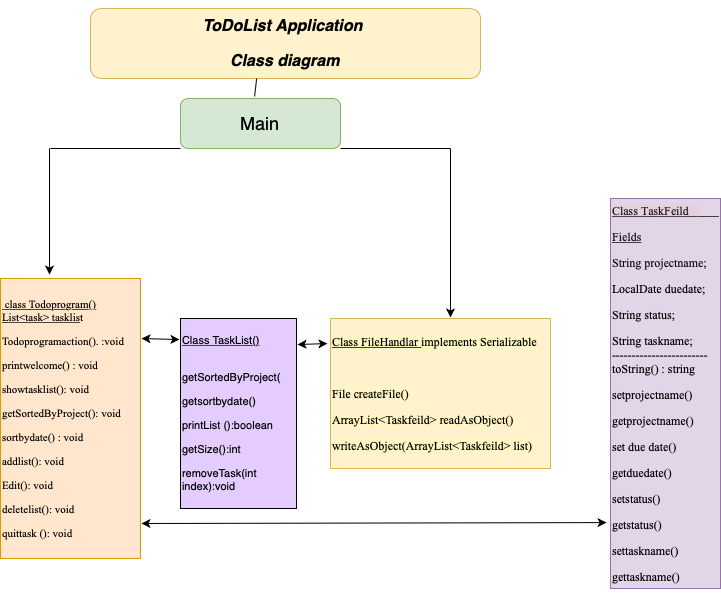

The diagram above was exported from draw.io. Its source (the exported page's mxGraphModel, read from the mxfile embedded in the PNG):
<mxGraphModel dx="871" dy="573" grid="1" gridSize="10" guides="1" tooltips="1" connect="1" arrows="1" fold="1" page="1" pageScale="1" pageWidth="827" pageHeight="1169" math="0" shadow="0">
  <root>
    <mxCell id="0" />
    <mxCell id="1" parent="0" />
    <mxCell id="qHcnaCL6E14AT8QgO4CW-5" value="&lt;p style=&quot;font-size: 11px&quot;&gt;&lt;span style=&quot;background-color: rgb(255 , 230 , 204)&quot;&gt;&lt;font style=&quot;font-size: 11px&quot;&gt;&lt;u&gt;&lt;font style=&quot;font-size: 11px&quot;&gt;&lt;font face=&quot;Times New Roman&quot; style=&quot;font-size: 11px&quot;&gt;&amp;nbsp;&lt;/font&gt;&lt;font face=&quot;Times New Roman&quot; style=&quot;font-size: 11px&quot;&gt;class &lt;font style=&quot;font-size: 11px&quot;&gt;Todoprogram&lt;/font&gt;()&lt;br&gt;&lt;/font&gt;&lt;/font&gt;&lt;/u&gt;&lt;font face=&quot;Times New Roman&quot; style=&quot;font-size: 11px&quot;&gt;&lt;u&gt;List&amp;lt;task&amp;gt; tasklis&lt;/u&gt;t&lt;/font&gt;&lt;/font&gt;&lt;/span&gt;&lt;/p&gt;&lt;p style=&quot;font-size: 11px&quot;&gt;&lt;font face=&quot;Times New Roman&quot; style=&quot;background-color: rgb(255 , 230 , 204) ; font-size: 11px&quot;&gt;Todoprogramaction&lt;span&gt;(). :&lt;/span&gt;void&lt;/font&gt;&lt;/p&gt;&lt;p style=&quot;font-size: 11px&quot;&gt;&lt;span style=&quot;background-color: rgb(255 , 230 , 204)&quot;&gt;&lt;font style=&quot;font-size: 11px&quot;&gt;&lt;font face=&quot;Times New Roman&quot; style=&quot;font-size: 11px&quot;&gt;printwelcome()&amp;nbsp;: void&lt;/font&gt;&lt;span style=&quot;font-family: &amp;#34;times new roman&amp;#34;&quot;&gt;&amp;nbsp;&lt;/span&gt;&lt;/font&gt;&lt;/span&gt;&lt;/p&gt;&lt;p style=&quot;font-size: 11px&quot;&gt;&lt;font face=&quot;Times New Roman&quot; style=&quot;background-color: rgb(255 , 230 , 204) ; font-size: 11px&quot;&gt;showtasklist(): void&amp;nbsp;&lt;/font&gt;&lt;/p&gt;&lt;p style=&quot;font-size: 11px&quot;&gt;&lt;font face=&quot;Times New Roman&quot; style=&quot;background-color: rgb(255 , 230 , 204) ; font-size: 11px&quot;&gt;getSortedByProject(): void&amp;nbsp;&lt;/font&gt;&lt;/p&gt;&lt;p style=&quot;font-size: 11px&quot;&gt;&lt;span style=&quot;background-color: rgb(255 , 230 , 204)&quot;&gt;&lt;font style=&quot;font-size: 11px&quot;&gt;&lt;font face=&quot;Times New Roman&quot; style=&quot;font-size: 11px&quot;&gt;sortbydate() : void&lt;/font&gt;&lt;span style=&quot;font-family: &amp;#34;times new roman&amp;#34;&quot;&gt;&amp;nbsp;&lt;/span&gt;&lt;/font&gt;&lt;/span&gt;&lt;/p&gt;&lt;p style=&quot;font-size: 11px&quot;&gt;&lt;font face=&quot;Times New Roman&quot; style=&quot;background-color: rgb(255 , 230 , 204) ; font-size: 11px&quot;&gt;addlist(): void&lt;/font&gt;&lt;/p&gt;&lt;p style=&quot;font-size: 11px&quot;&gt;&lt;span style=&quot;background-color: rgb(255 , 230 , 204)&quot;&gt;&lt;font style=&quot;font-size: 11px&quot;&gt;&lt;font face=&quot;Times New Roman&quot; style=&quot;font-size: 11px&quot;&gt;Edit(): void&lt;/font&gt;&lt;span style=&quot;font-family: &amp;#34;times new roman&amp;#34;&quot;&gt;&amp;nbsp;&lt;/span&gt;&lt;/font&gt;&lt;/span&gt;&lt;/p&gt;&lt;p style=&quot;font-size: 11px&quot;&gt;&lt;span style=&quot;background-color: rgb(255 , 230 , 204)&quot;&gt;&lt;font style=&quot;font-size: 11px&quot;&gt;&lt;font face=&quot;Times New Roman&quot; style=&quot;font-size: 11px&quot;&gt;deletelist(): void&lt;/font&gt;&lt;span style=&quot;font-family: &amp;#34;times new roman&amp;#34;&quot;&gt;&amp;nbsp;&lt;/span&gt;&lt;/font&gt;&lt;/span&gt;&lt;/p&gt;&lt;p style=&quot;font-size: 11px&quot;&gt;&lt;span style=&quot;font-family: &amp;#34;times new roman&amp;#34; ; white-space: normal ; background-color: rgb(255 , 230 , 204)&quot;&gt;&lt;font style=&quot;font-size: 11px&quot;&gt;quittask (): void&amp;nbsp;&lt;/font&gt;&lt;/span&gt;&lt;/p&gt;" style="rounded=0;whiteSpace=wrap;html=1;align=left;strokeColor=#d79b00;fillColor=#ffe6cc;" parent="1" vertex="1">
      <mxGeometry x="20" y="650" width="140" height="280" as="geometry" />
    </mxCell>
    <mxCell id="RDdgI2a5RbSz2hGO2HG--1" value="&lt;p style=&quot;font-size: 11px&quot;&gt;&lt;font style=&quot;font-size: 11px&quot;&gt;&lt;u&gt;Class TaskList()&lt;/u&gt;&lt;/font&gt;&lt;/p&gt;&lt;p style=&quot;font-size: 11px&quot;&gt;&lt;font style=&quot;font-size: 11px&quot;&gt;&lt;font style=&quot;font-size: 11px&quot;&gt;&lt;u&gt;&lt;br&gt;&lt;/u&gt;&lt;/font&gt;&lt;font style=&quot;font-size: 11px&quot;&gt;getSortedByProject(&lt;/font&gt;&lt;/font&gt;&lt;/p&gt;&lt;p style=&quot;font-size: 11px&quot;&gt;&lt;font style=&quot;font-size: 11px&quot;&gt;getsortbydate()&lt;/font&gt;&lt;/p&gt;&lt;p style=&quot;font-size: 11px&quot;&gt;&lt;font style=&quot;font-size: 11px&quot;&gt;printList ():boolean&lt;/font&gt;&lt;/p&gt;&lt;p style=&quot;font-size: 11px&quot;&gt;&lt;font style=&quot;font-size: 11px&quot;&gt;getSize():int&lt;/font&gt;&lt;/p&gt;&lt;p style=&quot;font-size: 11px&quot;&gt;&lt;font style=&quot;font-size: 11px&quot;&gt;removeTask(int index):void&lt;/font&gt;&lt;/p&gt;" style="rounded=0;whiteSpace=wrap;html=1;align=left;fillColor=#E5CCFF;" parent="1" vertex="1">
      <mxGeometry x="200" y="690" width="116" height="190" as="geometry" />
    </mxCell>
    <mxCell id="RDdgI2a5RbSz2hGO2HG--3" value="&lt;p&gt;&lt;font style=&quot;font-size: 12px&quot;&gt;&lt;font color=&quot;#1a1a1a&quot; style=&quot;background-color: rgb(230 , 208 , 222) ; font-size: 12px&quot;&gt;&lt;span style=&quot;font-family: &amp;#34;times new roman&amp;#34;&quot;&gt;&lt;u&gt;Class&amp;nbsp;&lt;/u&gt;&lt;/span&gt;&lt;u style=&quot;font-family: &amp;#34;times new roman&amp;#34;&quot;&gt;T&lt;/u&gt;&lt;u style=&quot;font-family: &amp;#34;times new roman&amp;#34;&quot;&gt;askFeild &amp;nbsp; &lt;/u&gt;&lt;/font&gt;&lt;u style=&quot;font-family: &amp;#34;times new roman&amp;#34; ; color: rgb(15 , 15 , 15)&quot;&gt;&amp;nbsp; &amp;nbsp; &amp;nbsp; &amp;nbsp;&lt;/u&gt;&lt;/font&gt;&lt;/p&gt;&lt;p&gt;&lt;u&gt;&lt;font face=&quot;Times New Roman&quot; color=&quot;#0f0f0f&quot; style=&quot;font-size: 12px&quot;&gt;Fields&lt;/font&gt;&lt;/u&gt;&lt;/p&gt;&lt;p&gt;&lt;/p&gt;&lt;p&gt;&lt;font face=&quot;Times New Roman&quot; style=&quot;font-size: 12px&quot;&gt;&lt;font color=&quot;#0f0f0f&quot; style=&quot;font-size: 12px&quot;&gt;String projectname;&lt;br&gt;&lt;/font&gt;&lt;/font&gt;&lt;/p&gt;&lt;p&gt;&lt;font style=&quot;font-size: 12px&quot;&gt;&lt;font face=&quot;Times New Roman&quot; style=&quot;font-size: 12px&quot;&gt;LocalDate duedate;&lt;br&gt;&lt;/font&gt;&lt;/font&gt;&lt;/p&gt;&lt;p&gt;&lt;font style=&quot;font-size: 12px&quot;&gt;&lt;font face=&quot;Times New Roman&quot; style=&quot;font-size: 12px&quot;&gt;String status;&lt;br&gt;&lt;/font&gt;&lt;/font&gt;&lt;/p&gt;&lt;p&gt;&lt;font style=&quot;font-size: 12px&quot;&gt;&lt;font style=&quot;font-size: 12px&quot;&gt;&lt;font face=&quot;Times New Roman&quot; style=&quot;font-size: 12px&quot;&gt;String taskname;&lt;br&gt;&lt;/font&gt;&lt;/font&gt;&lt;font style=&quot;font-size: 12px&quot;&gt;&lt;font face=&quot;Times New Roman&quot; style=&quot;font-size: 12px&quot;&gt;------------------------&lt;br&gt;&lt;/font&gt;&lt;/font&gt;&lt;font style=&quot;font-size: 12px&quot;&gt;&lt;font face=&quot;Times New Roman&quot; style=&quot;font-size: 12px&quot;&gt;toString() : string&lt;/font&gt;&lt;/font&gt;&lt;/font&gt;&lt;/p&gt;&lt;p&gt;&lt;/p&gt;&lt;p&gt;&lt;font style=&quot;font-size: 12px&quot;&gt;&lt;span style=&quot;font-family: &amp;#34;times new roman&amp;#34;&quot;&gt;setprojectname()&lt;/span&gt;&lt;font face=&quot;Times New Roman&quot; style=&quot;font-size: 12px&quot;&gt;&lt;br&gt;&lt;/font&gt;&lt;/font&gt;&lt;/p&gt;&lt;p&gt;&lt;/p&gt;&lt;p&gt;&lt;/p&gt;&lt;p&gt;&lt;span style=&quot;font-family: &amp;#34;times new roman&amp;#34;&quot;&gt;&lt;font style=&quot;font-size: 12px&quot;&gt;getprojectname()&lt;/font&gt;&lt;/span&gt;&lt;/p&gt;&lt;font style=&quot;font-size: 12px&quot;&gt;&lt;font face=&quot;Times New Roman&quot; style=&quot;font-size: 12px&quot;&gt;&lt;div&gt;&lt;p style=&quot;color: rgb(0 , 0 , 0)&quot;&gt;&lt;font style=&quot;font-size: 12px&quot;&gt;set&amp;nbsp;due date()&lt;/font&gt;&lt;/p&gt;&lt;p style=&quot;color: rgb(0 , 0 , 0)&quot;&gt;&lt;font style=&quot;font-size: 12px&quot;&gt;getduedate()&lt;/font&gt;&lt;/p&gt;&lt;p style=&quot;color: rgb(0 , 0 , 0)&quot;&gt;&lt;font style=&quot;font-size: 12px&quot;&gt;setstatus()&lt;/font&gt;&lt;/p&gt;&lt;p style=&quot;color: rgb(0 , 0 , 0)&quot;&gt;&lt;font style=&quot;font-size: 12px&quot;&gt;getstatus()&lt;/font&gt;&lt;/p&gt;&lt;p style=&quot;color: rgb(0 , 0 , 0)&quot;&gt;&lt;font style=&quot;font-size: 12px&quot;&gt;settaskname()&lt;/font&gt;&lt;/p&gt;&lt;p style=&quot;color: rgb(0 , 0 , 0)&quot;&gt;&lt;font style=&quot;font-size: 12px&quot;&gt;gettaskname(&lt;/font&gt;&lt;font style=&quot;font-size: 12px&quot;&gt;)&lt;/font&gt;&lt;/p&gt;&lt;/div&gt;&lt;/font&gt;&lt;/font&gt;" style="rounded=0;whiteSpace=wrap;html=1;align=left;fillColor=#e1d5e7;strokeColor=#9673a6;" parent="1" vertex="1">
      <mxGeometry x="630" y="570" width="110" height="390" as="geometry" />
    </mxCell>
    <mxCell id="RDdgI2a5RbSz2hGO2HG--6" value="&lt;p&gt;&lt;font style=&quot;font-size: 12px ; background-color: rgb(255 , 244 , 195)&quot; face=&quot;Times New Roman&quot;&gt;&lt;u&gt;&lt;font style=&quot;font-size: 12px&quot;&gt;Class FileHandlar&amp;nbsp;&lt;/font&gt;&lt;/u&gt;implements Serializable&lt;/font&gt;&lt;/p&gt;&lt;p&gt;&lt;font style=&quot;font-size: 12px ; background-color: rgb(255 , 244 , 195)&quot; face=&quot;Times New Roman&quot;&gt;&lt;br&gt;&lt;/font&gt;&lt;/p&gt;&lt;p&gt;&lt;font style=&quot;font-size: 12px ; background-color: rgb(255 , 244 , 195)&quot; face=&quot;Times New Roman&quot;&gt;File createFile()&lt;/font&gt;&lt;/p&gt;&lt;p&gt;&lt;font style=&quot;font-size: 12px ; background-color: rgb(255 , 244 , 195)&quot; face=&quot;Times New Roman&quot;&gt;ArrayList&amp;lt;Taskfeild&amp;gt; readAsObject()&lt;/font&gt;&lt;/p&gt;&lt;p&gt;&lt;font style=&quot;font-size: 12px ; background-color: rgb(255 , 244 , 195)&quot; face=&quot;Times New Roman&quot;&gt;&lt;font style=&quot;font-size: 12px&quot;&gt;writeAsObject&lt;/font&gt;(ArrayList&amp;lt;Taskfeild&amp;gt; list)&lt;/font&gt;&lt;/p&gt;&lt;p&gt;&lt;/p&gt;&lt;p style=&quot;font-size: 11px&quot;&gt;&lt;span style=&quot;background-color: rgb(255 , 244 , 195)&quot;&gt;&lt;font style=&quot;font-size: 11px&quot;&gt;&lt;/font&gt;&lt;/span&gt;&lt;/p&gt;" style="rounded=0;whiteSpace=wrap;html=1;align=left;fillColor=#fff2cc;strokeColor=#d6b656;" parent="1" vertex="1">
      <mxGeometry x="350" y="690" width="220" height="150" as="geometry" />
    </mxCell>
    <mxCell id="RDdgI2a5RbSz2hGO2HG--16" value="&lt;font style=&quot;font-size: 18px&quot;&gt;Main&lt;/font&gt;" style="rounded=1;whiteSpace=wrap;html=1;fillColor=#d5e8d4;strokeColor=#82b366;" parent="1" vertex="1">
      <mxGeometry x="200" y="470" width="160" height="50" as="geometry" />
    </mxCell>
    <mxCell id="RDdgI2a5RbSz2hGO2HG--17" value="&lt;p style=&quot;font-size: 16px&quot;&gt;&lt;font style=&quot;font-size: 16px&quot;&gt;&lt;i&gt;&lt;b&gt;ToDoList Application&amp;nbsp;&lt;/b&gt;&lt;/i&gt;&lt;/font&gt;&lt;/p&gt;&lt;p style=&quot;font-size: 16px&quot;&gt;&lt;font style=&quot;font-size: 16px&quot;&gt;&lt;i&gt;&lt;b&gt;Class diagram&lt;/b&gt;&lt;/i&gt;&lt;/font&gt;&lt;/p&gt;" style="rounded=1;whiteSpace=wrap;html=1;strokeColor=#d6b656;fillColor=#fff2cc;" parent="1" vertex="1">
      <mxGeometry x="110" y="380" width="390" height="70" as="geometry" />
    </mxCell>
    <mxCell id="2xPCbnVmw0ROw2INLp2U-3" value="" style="endArrow=classic;html=1;" edge="1" parent="1">
      <mxGeometry width="50" height="50" relative="1" as="geometry">
        <mxPoint x="470" y="520" as="sourcePoint" />
        <mxPoint x="470" y="689" as="targetPoint" />
      </mxGeometry>
    </mxCell>
    <mxCell id="2xPCbnVmw0ROw2INLp2U-4" value="" style="endArrow=none;html=1;exitX=1;exitY=1;exitDx=0;exitDy=0;" edge="1" parent="1" source="RDdgI2a5RbSz2hGO2HG--16">
      <mxGeometry width="50" height="50" relative="1" as="geometry">
        <mxPoint x="360" y="660" as="sourcePoint" />
        <mxPoint x="470" y="520" as="targetPoint" />
      </mxGeometry>
    </mxCell>
    <mxCell id="2xPCbnVmw0ROw2INLp2U-5" value="" style="endArrow=classic;html=1;entryX=0.35;entryY=-0.014;entryDx=0;entryDy=0;entryPerimeter=0;" edge="1" parent="1" target="qHcnaCL6E14AT8QgO4CW-5">
      <mxGeometry width="50" height="50" relative="1" as="geometry">
        <mxPoint x="69" y="520" as="sourcePoint" />
        <mxPoint x="180" y="630" as="targetPoint" />
      </mxGeometry>
    </mxCell>
    <mxCell id="2xPCbnVmw0ROw2INLp2U-6" value="" style="endArrow=none;html=1;entryX=0;entryY=1;entryDx=0;entryDy=0;" edge="1" parent="1" target="RDdgI2a5RbSz2hGO2HG--16">
      <mxGeometry width="50" height="50" relative="1" as="geometry">
        <mxPoint x="70" y="520" as="sourcePoint" />
        <mxPoint x="410" y="610" as="targetPoint" />
      </mxGeometry>
    </mxCell>
    <mxCell id="2xPCbnVmw0ROw2INLp2U-7" value="" style="endArrow=classic;startArrow=classic;html=1;exitX=1.009;exitY=0.137;exitDx=0;exitDy=0;entryX=-0.014;entryY=0.167;entryDx=0;entryDy=0;entryPerimeter=0;exitPerimeter=0;" edge="1" parent="1" source="RDdgI2a5RbSz2hGO2HG--1" target="RDdgI2a5RbSz2hGO2HG--6">
      <mxGeometry width="50" height="50" relative="1" as="geometry">
        <mxPoint x="270" y="750" as="sourcePoint" />
        <mxPoint x="435" y="740" as="targetPoint" />
      </mxGeometry>
    </mxCell>
    <mxCell id="2xPCbnVmw0ROw2INLp2U-10" value="" style="endArrow=classic;startArrow=classic;html=1;entryX=-0.009;entryY=0.111;entryDx=0;entryDy=0;entryPerimeter=0;" edge="1" parent="1" target="RDdgI2a5RbSz2hGO2HG--1">
      <mxGeometry width="50" height="50" relative="1" as="geometry">
        <mxPoint x="161" y="710" as="sourcePoint" />
        <mxPoint x="202" y="705" as="targetPoint" />
      </mxGeometry>
    </mxCell>
    <mxCell id="2xPCbnVmw0ROw2INLp2U-11" value="" style="endArrow=classic;startArrow=classic;html=1;entryX=-0.036;entryY=0.831;entryDx=0;entryDy=0;entryPerimeter=0;exitX=1.007;exitY=0.875;exitDx=0;exitDy=0;exitPerimeter=0;" edge="1" parent="1" source="qHcnaCL6E14AT8QgO4CW-5" target="RDdgI2a5RbSz2hGO2HG--3">
      <mxGeometry width="50" height="50" relative="1" as="geometry">
        <mxPoint x="360" y="810" as="sourcePoint" />
        <mxPoint x="580" y="890" as="targetPoint" />
      </mxGeometry>
    </mxCell>
    <mxCell id="2xPCbnVmw0ROw2INLp2U-12" value="" style="endArrow=none;html=1;entryX=0.426;entryY=1;entryDx=0;entryDy=0;exitX=0.463;exitY=-0.04;exitDx=0;exitDy=0;entryPerimeter=0;exitPerimeter=0;" edge="1" parent="1" source="RDdgI2a5RbSz2hGO2HG--16" target="RDdgI2a5RbSz2hGO2HG--17">
      <mxGeometry width="50" height="50" relative="1" as="geometry">
        <mxPoint x="400" y="610" as="sourcePoint" />
        <mxPoint x="450" y="560" as="targetPoint" />
      </mxGeometry>
    </mxCell>
  </root>
</mxGraphModel>